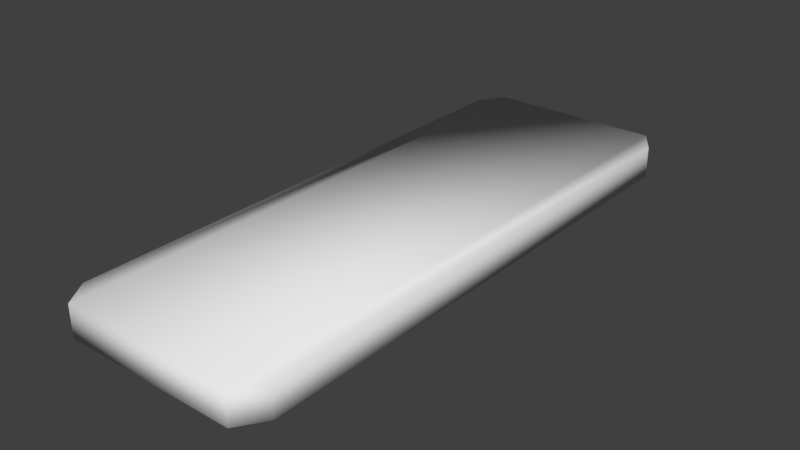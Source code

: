 # Source: CeilingLight.blend  (saved by Blender 2.79.0; exported with 4.5.12 LTS)
import bpy
from mathutils import Matrix  # noqa: F401  (used for matrix-valued properties, if any)

bpy.ops.wm.read_factory_settings(use_empty=True)
scene = bpy.context.scene
scene.name = 'Scene'

# ---- collections
col_collection_1 = bpy.data.collections.new('Collection 1'); scene.collection.children.link(col_collection_1)

# ---- materials (node trees are filled in below, after node groups)
mat_ceilinglight_mat = bpy.data.materials.new('CeilingLight_Mat')
mat_ceilinglight_mat.alpha_threshold = 0.0
mat_ceilinglight_mat.use_transparent_shadow = False
mat_ceilinglight_mat.roughness = 0.5
mat_ceilinglight_mat.specular_intensity = 0.07971
mat_ceilinglight_glass_mat = bpy.data.materials.new('CeilingLight_Glass_Mat')
mat_ceilinglight_glass_mat.alpha_threshold = 0.0
mat_ceilinglight_glass_mat.use_transparent_shadow = False
mat_ceilinglight_glass_mat.diffuse_color = (1.0, 1.0, 1.0, 1.0)
mat_ceilinglight_glass_mat.roughness = 0.5

# ---- material node trees

# ---- world
world_world = bpy.data.worlds.new('World'); scene.world = world_world
world_world.color = (0.05088, 0.05088, 0.05088)
world_world.use_sun_shadow = False
world_world.sun_shadow_jitter_overblur = 0.0
world_world.cycles.sampling_method = 'MANUAL'

# ---- meshes
me_cube_001 = bpy.data.meshes.new('Cube.001')
me_cube_001.from_pydata([(-0.8, -2.0, -0.12), (-0.8, -2.0, 0.12), (-0.8, 2.0, -0.12), (-0.8, 2.0, 0.12), (0.8, -2.0, -0.12), (0.8, -2.0, 0.12), (0.8, 2.0, -0.12), (0.8, 2.0, 0.12), (0.6667, 2.2, -0.12), (-0.6667, 2.2, -0.12), (-0.6667, 2.2, 0.12), (0.6667, 2.2, 0.12), (-0.6667, -2.2, -0.12), (0.6667, -2.2, -0.12), (0.6667, -2.2, 0.12), (-0.6667, -2.2, 0.12), (-0.576, 1.8, -0.12), (-0.576, -1.8, -0.12), (-0.48, 1.98, -0.12), (0.576, -1.8, -0.12), (0.576, 1.8, -0.12), (0.48, -1.98, -0.12), (0.48, 1.98, -0.12), (-0.48, -1.98, -0.12), (-0.576, 1.8, 0.0108), (-0.576, -1.8, 0.0108), (-0.48, 1.98, 0.0108), (0.576, -1.8, 0.0108), (0.576, 1.8, 0.0108), (0.48, -1.98, 0.0108), (0.48, 1.98, 0.0108), (-0.48, -1.98, 0.0108), (-0.5124, 1.742, 0.0108), (-0.5124, -1.742, 0.0108), (-0.427, 1.916, 0.0108), (0.5124, -1.742, 0.0108), (0.5124, 1.742, 0.0108), (0.427, -1.916, 0.0108), (0.427, 1.916, 0.0108), (-0.427, -1.916, 0.0108), (-0.5124, 1.742, -0.08086), (-0.5124, -1.742, -0.08086), (-0.427, 1.916, -0.08086), (0.5124, -1.742, -0.08086), (0.5124, 1.742, -0.08086), (0.427, -1.916, -0.08086), (0.427, 1.916, -0.08086), (-0.427, -1.916, -0.08086), (-0.4564, 1.552, -0.1522), (-0.4564, -1.552, -0.1522), (-0.3803, 1.707, -0.1522), (0.4564, -1.552, -0.1522), (0.4564, 1.552, -0.1522), (0.3803, -1.707, -0.1522), (0.3803, 1.707, -0.1522), (-0.3803, -1.707, -0.1522)], [], [(0, 1, 3, 2), (8, 11, 7, 6), (6, 7, 5, 4), (12, 15, 1, 0), (8, 6, 20, 22), (10, 3, 1, 15), (7, 11, 14, 5), (11, 10, 15, 14), (12, 0, 17, 23), (6, 4, 19, 20), (4, 5, 14, 13), (13, 14, 15, 12), (2, 3, 10, 9), (9, 10, 11, 8), (22, 20, 28, 30), (23, 17, 25, 31), (16, 18, 26, 24), (4, 13, 21, 19), (13, 12, 23, 21), (2, 9, 18, 16), (9, 8, 22, 18), (0, 2, 16, 17), (27, 29, 37, 35), (26, 30, 38, 34), (29, 31, 39, 37), (20, 19, 27, 28), (17, 16, 24, 25), (21, 23, 31, 29), (18, 22, 30, 26), (19, 21, 29, 27), (37, 39, 47, 45), (33, 32, 40, 41), (36, 35, 43, 44), (24, 26, 34, 32), (31, 25, 33, 39), (30, 28, 36, 38), (28, 27, 35, 36), (25, 24, 32, 33), (44, 43, 51, 52), (46, 44, 52, 54), (47, 41, 49, 55), (34, 38, 46, 42), (35, 37, 45, 43), (32, 34, 42, 40), (39, 33, 41, 47), (38, 36, 44, 46), (54, 52, 51, 53), (48, 50, 55, 49), (50, 54, 53, 55), (41, 40, 48, 49), (45, 47, 55, 53), (42, 46, 54, 50), (43, 45, 53, 51), (40, 42, 50, 48)])
me_cube_001.polygons.foreach_set('use_smooth', [True] * 54)
me_cube_001.polygons.foreach_set('material_index', [0, 0, 0, 0, 0, 0, 0, 0, 0, 0, 0, 0, 0, 0, 0, 0, 0, 0, 0, 0, 0, 0, 0, 0, 0, 0, 0, 0, 0, 0, 1, 1, 1, 0, 0, 0, 0, 0, 1, 1, 1, 1, 1, 1, 1, 1, 1, 1, 1, 1, 1, 1, 1, 1])
_uv = me_cube_001.uv_layers.new(name='UVMap')
_uv.uv.foreach_set('vector', [0.101, 0.0542, 0.0718, 0.0001614, 0.917, 0.0001636, 0.8784, 0.05508, 0.917, 0.353, 0.9707, 0.3913, 0.9095, 0.4427, 0.8796, 0.3881, 0.8796, 0.3881, 0.9095, 0.4427, 0.05889, 0.4393, 0.09817, 0.3844, 0.06394, 0.08834, 0.01138, 0.05018, 0.0718, 0.0001614, 0.101, 0.0542, 0.917, 0.353, 0.8796, 0.3881, 0.8311, 0.3428, 0.872, 0.314, 0.8571, 0.7286, 0.8181, 0.7546, 0.03911, 0.7546, 0.0001614, 0.7286, 0.8181, 0.443, 0.8571, 0.4689, 0.0001615, 0.4689, 0.03911, 0.443, 0.8571, 0.4689, 0.8571, 0.7286, 0.0001614, 0.7286, 0.0001615, 0.4689, 0.06394, 0.08834, 0.101, 0.0542, 0.1487, 0.09914, 0.108, 0.1273, 0.8796, 0.3881, 0.09817, 0.3844, 0.148, 0.3404, 0.8311, 0.3428, 0.09817, 0.3844, 0.05889, 0.4393, 0.0001614, 0.38, 0.05939, 0.3511, 0.05939, 0.3511, 0.0001614, 0.38, 0.01138, 0.05018, 0.06394, 0.08834, 0.8784, 0.05508, 0.917, 0.0001636, 0.9763, 0.05847, 0.9174, 0.08793, 0.9174, 0.08793, 0.9763, 0.05847, 0.9707, 0.3913, 0.917, 0.353, 0.872, 0.314, 0.8311, 0.3428, 0.819, 0.3179, 0.8469, 0.2999, 0.108, 0.1273, 0.1487, 0.09914, 0.1606, 0.124, 0.1327, 0.1416, 0.8287, 0.09929, 0.8688, 0.1269, 0.8474, 0.1434, 0.8187, 0.1239, 0.09817, 0.3844, 0.05939, 0.3511, 0.1082, 0.3126, 0.148, 0.3404, 0.05939, 0.3511, 0.06394, 0.08834, 0.108, 0.1273, 0.1082, 0.3126, 0.8784, 0.05508, 0.9174, 0.08793, 0.8688, 0.1269, 0.8287, 0.09929, 0.9174, 0.08793, 0.917, 0.353, 0.872, 0.314, 0.8688, 0.1269, 0.101, 0.0542, 0.8784, 0.05508, 0.8287, 0.09929, 0.1487, 0.09914, 0.1581, 0.316, 0.1297, 0.2963, 0.1416, 0.2881, 0.1689, 0.3047, 0.8474, 0.1434, 0.8469, 0.2999, 0.8363, 0.2918, 0.8356, 0.1518, 0.1297, 0.2963, 0.1327, 0.1416, 0.143, 0.1497, 0.1416, 0.2881, 0.8311, 0.3428, 0.148, 0.3404, 0.1581, 0.316, 0.819, 0.3179, 0.1487, 0.09914, 0.8287, 0.09929, 0.8187, 0.1239, 0.1606, 0.124, 0.1082, 0.3126, 0.108, 0.1273, 0.1327, 0.1416, 0.1297, 0.2963, 0.8688, 0.1269, 0.872, 0.314, 0.8469, 0.2999, 0.8474, 0.1434, 0.148, 0.3404, 0.1082, 0.3126, 0.1297, 0.2963, 0.1581, 0.316, 0.0001614, 0.9684, 0.001065, 0.7892, 0.02153, 0.7991, 0.01896, 0.9557, 0.04178, 0.7549, 0.7477, 0.7549, 0.7396, 0.7748, 0.0524, 0.7755, 0.7489, 0.9998, 0.04294, 0.9998, 0.05106, 0.98, 0.7383, 0.9793, 0.8187, 0.1239, 0.8474, 0.1434, 0.8356, 0.1518, 0.8079, 0.1352, 0.1327, 0.1416, 0.1606, 0.124, 0.1709, 0.1356, 0.143, 0.1497, 0.8469, 0.2999, 0.819, 0.3179, 0.8087, 0.3063, 0.8363, 0.2918, 0.819, 0.3179, 0.1581, 0.316, 0.1689, 0.3047, 0.8087, 0.3063, 0.1606, 0.124, 0.8187, 0.1239, 0.8079, 0.1352, 0.1709, 0.1356, 0.7383, 0.9793, 0.05106, 0.98, 0.09264, 0.9617, 0.6979, 0.9614, 0.7691, 0.9556, 0.7383, 0.9793, 0.6979, 0.9614, 0.7279, 0.947, 0.02153, 0.7991, 0.0524, 0.7755, 0.09276, 0.7934, 0.06272, 0.8078, 0.7905, 0.7863, 0.7896, 0.9656, 0.7691, 0.9556, 0.7717, 0.799, 0.04294, 0.9998, 0.0001614, 0.9684, 0.01896, 0.9557, 0.05106, 0.98, 0.7477, 0.7549, 0.7905, 0.7863, 0.7717, 0.799, 0.7396, 0.7748, 0.001065, 0.7892, 0.04178, 0.7549, 0.0524, 0.7755, 0.02153, 0.7991, 0.7896, 0.9656, 0.7489, 0.9998, 0.7383, 0.9793, 0.7691, 0.9556, 0.7279, 0.947, 0.6979, 0.9614, 0.09264, 0.9617, 0.06236, 0.9469, 0.698, 0.7931, 0.7283, 0.8079, 0.06272, 0.8078, 0.09276, 0.7934, 0.7283, 0.8079, 0.7279, 0.947, 0.06236, 0.9469, 0.06272, 0.8078, 0.0524, 0.7755, 0.7396, 0.7748, 0.698, 0.7931, 0.09276, 0.7934, 0.01896, 0.9557, 0.02153, 0.7991, 0.06272, 0.8078, 0.06236, 0.9469, 0.7717, 0.799, 0.7691, 0.9556, 0.7279, 0.947, 0.7283, 0.8079, 0.05106, 0.98, 0.01896, 0.9557, 0.06236, 0.9469, 0.09264, 0.9617, 0.7396, 0.7748, 0.7717, 0.799, 0.7283, 0.8079, 0.698, 0.7931])
me_cube_001.materials.append(mat_ceilinglight_mat)
me_cube_001.materials.append(mat_ceilinglight_glass_mat)
me_cube_001.use_remesh_preserve_volume = False
me_cube_001.use_remesh_preserve_attributes = False
me_cube_001.use_mirror_vertex_groups = False
me_cube_001.update()

# ---- objects
ob_cube = bpy.data.objects.new('Cube', me_cube_001)

# ---- transforms, parenting, visibility, modifiers, constraints
ob_cube.location = (0.0, 0.0, 0.0)
ob_cube.lineart.crease_threshold = 0.0

# ---- collection membership
col_collection_1.objects.link(ob_cube)

# ---- scene / render settings (as saved in the file)
scene.frame_start = 1; scene.frame_end = 250; scene.frame_set(1)
scene.render.engine = 'BLENDER_EEVEE_NEXT'
scene.render.resolution_percentage = 50
scene.render.dither_intensity = 0.0
scene.cycles.use_denoising = False
scene.cycles.samples = 128
scene.cycles.sampling_pattern = 'TABULATED_SOBOL'
scene.cycles.use_adaptive_sampling = False
scene.cycles.use_light_tree = False
scene.cycles.blur_glossy = 0.0
scene.cycles.sample_clamp_indirect = 0.0
scene.view_settings.view_transform = 'Standard'
bpy.context.view_layer.update()

# ---- added for rendering (the .blend has no active camera and no usable light): camera, sun
cam_auto = bpy.data.cameras.new('AutoCamera')
cam_auto.lens = 50.0
cam_auto.sensor_width = 36.0
cam_auto.clip_end = 1000.0
ob_auto_camera = bpy.data.objects.new('AutoCamera', cam_auto)
scene.collection.objects.link(ob_auto_camera)
ob_auto_camera.location = (4.3391, -5.20692, 3.4552)
ob_auto_camera.rotation_euler = (1.09748, -7.21219e-08, 0.694738)
scene.camera = ob_auto_camera
light_auto_sun = bpy.data.lights.new('AutoSun', 'SUN')
light_auto_sun.energy = 3.0
light_auto_sun.angle = 0.0523599
ob_auto_sun = bpy.data.objects.new('AutoSun', light_auto_sun)
scene.collection.objects.link(ob_auto_sun)
ob_auto_sun.rotation_euler = (0.872665, 0.174533, 0.523599)
bpy.context.view_layer.update()
